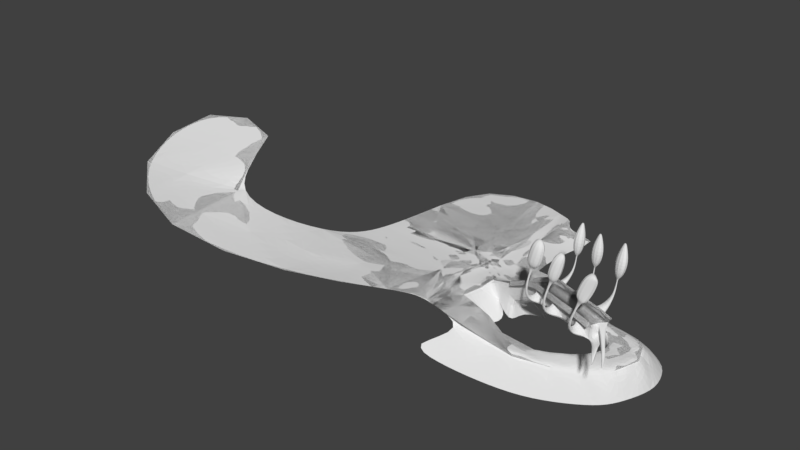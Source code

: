 # Source: riverfell.blend  (saved by Blender 2.78.0; exported with 4.5.12 LTS)
import bpy
from mathutils import Matrix  # noqa: F401  (used for matrix-valued properties, if any)

bpy.ops.wm.read_factory_settings(use_empty=True)
scene = bpy.context.scene
scene.name = 'Scene'

# ---- collections
col_collection_1 = bpy.data.collections.new('Collection 1'); scene.collection.children.link(col_collection_1)

# ---- world
world_world = bpy.data.worlds.new('World'); scene.world = world_world
world_world.color = (0.05088, 0.05088, 0.05088)
world_world.use_sun_shadow = False
world_world.sun_shadow_jitter_overblur = 0.0
world_world.cycles.sampling_method = 'MANUAL'

# ---- meshes
me_plane_002 = bpy.data.meshes.new('Plane.002')
me_plane_002.from_pydata([(-2.371, 8.073, 0.4336), (4.175, 1.833, -0.7495), (3.674, -2.599, -0.8805), (-3.075, -0.6795, 0.3204), (10.85, 5.168, -1.657), (1.355, -7.313, -0.83), (-4.689, -15.46, -0.001465), (-53.3, -19.81, -0.4698), (-30.41, -1.74, 0.1765), (-26.23, 21.43, 1.505), (-2.031, 2.778, 0.1522), (5.285, -0.6675, -1.061), (1.521, -3.557, -0.4003), (-8.141, -1.077, 0.3776), (-1.164, -12.28, -0.459), (-8.194, -9.601, 0.08504), (-30.47, -10.26, -0.116), (-45.26, 11.04, 0.7752), (-6.655, 14.34, 1.131), (-4.879, -30.7, 0.3823), (-36.2, -35.97, 0.249), (15.03, -8.752, -1.636), (7.061, -10.93, -1.314), (17.29, 0.4055, -2.16), (1.912, -21.66, -1.012), (2.973, 40.24, 0.5234), (-7.939, 56.28, 1.468), (9.916, 17.19, -1.18), (-41.33, 59.75, 1.969), (-8.928, -42.54, 0.9293), (-57.1, -54.15, -0.02039), (8.943, -7.479, -1.365), (8.742, -20.28, -1.467), (12.33, -3.235, -1.733), (1.45, -34.41, -0.1985), (2.896, 19.15, 0.009375), (-2.335, 36.05, 1.156), (17.01, 28.79, -1.855), (-28.54, 45.37, 1.778), (8.61, 55.88, 1.375), (19.14, 47.29, -0.4092), (32.61, -16.61, 6.504), (32.5, 2.239, -4.14), (72.37, 5.892, -14.74), (83.2, -17.2, -16.13), (70.65, -28.17, -18.56), (30.23, -40.8, -7.749), (53.03, -25.84, 16.76), (67.63, -35.35, 20.47), (85.78, -44.31, 22.48), (-109.4, -68.45, 8.185), (-163.6, -77.15, 18.22), (-178.0, -32.36, 27.51), (11.85, -42.84, -2.494), (86.94, -2.9, -15.83), (-4.74, 10.26, 0.8425), (-3.504, 1.212, 0.3585), (1.491, 2.299, -0.2755), (0.8305, 11.92, 0.1957), (8.117, -1.226, -1.495), (4.027, -1.546, -0.8456), (6.639, 3.375, -1.164), (-7.712, -4.415, 0.1586), (1.61, -5.135, -0.6078), (-0.2165, -2.506, -0.01997), (5.66, -4.219, -1.222), (-15.67, -0.3153, 0.4218), (11.16, 9.236, -1.516), (14.47, 3.873, -2.071), (-5.831, -21.94, 0.09412), (-0.6081, -16.5, -0.712), (-2.462, -13.08, -0.1371), (3.199, -8.848, -1.159), (-15.73, -10.97, 0.05603), (-30.89, 31.83, 1.709), (-62.94, 14.68, 0.6821), (-74.91, -18.8, -0.7464), (-35.55, -5.244, -0.09281), (-45.57, -27.11, -0.2567), (-35.04, 18.09, 1.302), (-4.761, 22.42, 1.179), (-2.873, 5.046, 0.2607), (4.792, 0.2699, -0.8888), (2.517, -3.009, -0.6205), (-5.36, -0.6989, 0.4149), (0.09558, -9.163, -0.6445), (-5.817, -12.92, 0.04179), (-40.24, -14.67, -0.2764), (-38.18, 1.567, 0.3274), (-13.21, 15.98, 1.296), (16.54, 38.37, -1.277), (21.64, -12.43, 0.3504), (-8.357, -52.89, 1.352), (5.334, -40.17, -0.8001), (11.58, -21.88, -1.556), (-44.3, -65.81, 0.4142), (-17.76, -38.9, 0.7037), (-1.999, -33.85, 0.3118), (-80.48, -57.45, 1.638), (9.171, -9.732, -1.333), (13.91, -5.651, -1.706), (5.018, -21.78, -1.357), (5.131, 50.49, 0.656), (23.24, 0.7368, -2.759), (-32.63, 71.56, 1.97), (-6.894, 72.22, 1.408), (5.381, 19.73, -0.4967), (0.9162, 40.01, 0.8902), (-15.84, 50.41, 1.653), (22.57, 24.7, -2.627), (-53.58, 51.83, 2.064), (-6.19, -36.39, 0.6367), (-47.96, -44.06, 0.223), (11.73, -8.446, -1.474), (8.278, -14.78, -1.381), (15.11, -2.654, -1.913), (2.149, -27.2, -0.7394), (2.934, 27.81, 0.2664), (-4.314, 46.39, 1.312), (13.46, 22.99, -1.518), (-36.37, 54.21, 1.873), (23.28, 55.89, 0.6026), (12.75, 58.83, 2.387), (11.95, 48.58, 0.5916), (7.189, 66.17, 2.049), (28.25, 49.0, -1.519), (44.29, -21.14, 13.19), (29.86, -20.2, 6.737), (35.37, -13.02, 6.271), (62.63, 4.031, -14.87), (31.59, 13.02, -3.433), (91.69, 2.681, -15.97), (87.39, -10.66, -16.13), (68.33, 12.37, -17.46), (79.41, -22.9, -17.98), (76.69, -14.9, -16.48), (92.34, -19.49, -16.89), (60.53, -32.65, -18.49), (65.71, -25.41, -17.61), (79.16, -30.93, -19.5), (28.12, -50.15, -8.086), (13.75, -33.16, -3.383), (60.32, -30.61, 18.7), (50.18, -29.54, 16.95), (55.89, -22.13, 16.58), (75.83, -39.95, 21.82), (64.78, -39.05, 20.65), (70.49, -31.64, 20.28), (93.29, -47.89, 22.81), (82.93, -48.02, 22.67), (88.64, -40.6, 22.3), (-138.7, -78.06, 15.19), (-114.3, -45.69, 8.103), (-104.4, -91.21, 8.268), (-146.5, -30.22, 25.91), (-178.5, -2.024, 36.32), (-172.5, -85.45, 18.78), (-174.1, -58.72, 20.78), (-209.5, -34.5, 29.12), (25.03, -33.69, -7.413), (9.956, -52.52, -1.605), (20.36, -42.89, -4.928), (76.64, -3.905, -16.53), (82.34, 3.483, -15.72), (-11.67, 4.694, 0.8512), (1.247, -0.7842, -0.1819), (-0.5604, 19.23, 0.7474), (3.273, 7.021, -0.5021), (7.6, -3.232, -1.388), (9.346, 0.8075, -1.608), (-17.39, -4.367, 0.1461), (-1.343, -5.628, -0.04631), (4.193, -5.628, -1.08), (23.5, 12.73, -2.69), (-13.96, -22.41, 0.1077), (-2.579, -21.34, -0.1728), (2.042, -13.38, -1.153), (-58.51, 34.7, 1.67), (-12.19, 29.54, 1.497), (-68.03, -4.419, -0.3177), (-88.65, -31.54, 1.394), (22.8, -6.249, -0.9539), (1.598, 69.03, 1.383), (13.45, -14.39, 0.5686), (-21.08, -57.31, 1.218), (-0.04126, -51.61, 0.5124), (8.508, -32.85, -2.064), (-73.55, -77.43, 1.808), (7.419, 35.8, -0.3105), (24.76, 38.63, -2.302), (-45.76, 64.61, 2.089), (-18.3, 73.74, 1.734), (10.65, 62.99, 2.64), (16.09, 55.77, 1.603), (29.08, 55.02, -0.4825), (47.12, -17.46, 12.99), (41.46, -24.81, 13.38), (78.59, -10.28, -16.43), (86.36, 7.35, -16.53), (95.85, -8.658, -16.85), (72.04, -20.49, -17.24), (88.21, -25.31, -18.71), (53.13, -31.74, -17.71), (67.93, -36.53, -19.26), (63.18, -26.9, 18.51), (57.47, -34.32, 18.88), (78.69, -36.24, 21.63), (72.98, -43.65, 22.0), (96.04, -44.72, 22.59), (91.77, -52.11, 22.87), (-138.2, -49.25, 17.05), (-137.2, -97.2, 15.39), (-154.8, -8.003, 32.91), (-200.0, -62.4, 22.13), (-202.0, -11.21, 35.32), (18.98, -33.41, -5.253), (21.74, -52.37, -4.604), (72.92, 0.6576, -15.36), (28.95, -20.57, 8.233), (49.28, -29.92, 18.44), (63.88, -39.42, 22.15), (82.03, -48.39, 24.17), (40.56, -25.19, 14.88), (56.57, -34.69, 20.38), (72.08, -44.03, 23.5), (90.86, -52.49, 24.36), (36.7, -12.56, 8.871), (57.22, -22.71, 19.18), (71.82, -32.88, 22.88), (89.97, -41.85, 24.9), (48.45, -16.89, 15.59), (64.5, -28.14, 21.11), (80.01, -37.48, 24.23), (97.37, -45.96, 25.19), (47.66, -14.49, 13.1), (35.91, -10.05, 6.382), (63.72, -23.93, 18.62), (56.43, -19.16, 16.69), (79.23, -33.27, 21.74), (71.03, -28.66, 20.4), (96.59, -41.74, 22.7), (89.18, -37.63, 22.41), (48.99, -15.81, 15.7), (37.24, -11.49, 8.982), (65.05, -27.07, 21.22), (57.76, -21.64, 19.29), (80.56, -36.41, 24.34), (72.36, -31.81, 22.99), (97.92, -44.89, 25.3), (90.51, -40.78, 25.01), (29.37, -23.07, 6.553), (40.98, -27.69, 13.2), (49.7, -32.42, 16.76), (56.99, -37.19, 18.7), (64.3, -41.93, 20.47), (72.5, -46.53, 21.82), (82.45, -50.89, 22.49), (91.28, -54.99, 22.69), (28.47, -21.57, 8.049), (40.07, -26.19, 14.7), (48.8, -30.92, 18.26), (56.08, -35.69, 20.2), (63.4, -40.43, 21.97), (71.59, -45.03, 23.31), (81.55, -49.39, 23.98), (90.38, -53.49, 24.18), (47.36, -45.61, -15.71), (34.47, -35.38, -12.77), (42.41, -38.47, -14.34)], [], [(0, 55, 164, 81), (0, 81, 167, 58), (0, 58, 166, 55), (1, 57, 165, 82), (1, 82, 169, 61), (1, 61, 167, 57), (2, 60, 165, 83), (2, 83, 172, 65), (2, 65, 168, 60), (3, 56, 164, 84), (3, 84, 171, 64), (3, 64, 165, 56), (4, 67, 167, 61), (4, 61, 169, 68), (4, 68, 173, 67), (5, 63, 171, 85), (5, 85, 176, 72), (5, 72, 172, 63), (6, 71, 171, 86), (6, 86, 174, 69), (6, 69, 175, 71), (7, 78, 174, 87), (7, 87, 179, 76), (7, 76, 180, 78), (8, 66, 164, 88), (8, 88, 179, 77), (8, 77, 170, 66), (9, 79, 164, 89), (9, 89, 178, 74), (9, 74, 177, 79), (10, 81, 164, 56), (10, 56, 165, 57), (10, 57, 167, 81), (11, 82, 165, 60), (11, 60, 168, 59), (11, 59, 169, 82), (12, 83, 165, 64), (12, 64, 171, 63), (12, 63, 172, 83), (13, 84, 164, 66), (13, 66, 170, 62), (13, 62, 171, 84), (14, 85, 171, 71), (14, 71, 175, 70), (14, 70, 176, 85), (15, 86, 171, 62), (15, 62, 170, 73), (15, 73, 174, 86), (16, 87, 174, 73), (16, 73, 170, 77), (16, 77, 179, 87), (17, 88, 164, 79), (17, 79, 177, 75), (17, 75, 179, 88), (18, 89, 164, 55), (18, 55, 166, 80), (18, 80, 178, 89), (19, 69, 174, 111), (19, 111, 185, 97), (19, 97, 175, 69), (20, 78, 180, 112), (20, 112, 184, 96), (20, 96, 174, 78), (21, 100, 168, 113), (21, 113, 183, 91), (21, 91, 181, 100), (22, 72, 176, 114), (22, 114, 183, 99), (22, 99, 172, 72), (23, 68, 169, 115), (23, 115, 181, 103), (23, 103, 173, 68), (24, 70, 175, 116), (24, 116, 186, 101), (24, 101, 176, 70), (25, 107, 166, 117), (25, 117, 188, 102), (25, 102, 182, 107), (26, 108, 178, 118), (26, 118, 182, 105), (26, 105, 191, 108), (27, 67, 173, 119), (27, 119, 188, 106), (27, 106, 167, 67), (28, 110, 177, 120), (28, 120, 191, 104), (28, 104, 190, 110), (29, 111, 174, 96), (29, 96, 184, 92), (29, 92, 185, 111), (30, 112, 180, 98), (30, 98, 187, 95), (30, 95, 184, 112), (31, 113, 168, 65), (31, 65, 172, 99), (31, 99, 183, 113), (32, 114, 176, 101), (32, 101, 186, 94), (32, 94, 183, 114), (33, 115, 169, 59), (33, 59, 168, 100), (33, 100, 181, 115), (34, 116, 175, 97), (34, 97, 185, 93), (34, 93, 186, 116), (35, 117, 166, 58), (35, 58, 167, 106), (35, 106, 188, 117), (36, 118, 178, 80), (36, 80, 166, 107), (36, 107, 182, 118), (37, 119, 173, 109), (37, 109, 189, 90), (37, 90, 188, 119), (38, 120, 177, 74), (38, 74, 178, 108), (38, 108, 191, 120), (39, 124, 182, 102), (39, 102, 188, 123), (39, 123, 193, 122), (39, 122, 192, 124), (40, 123, 188, 90), (40, 90, 189, 125), (40, 125, 194, 121), (40, 121, 193, 123), (41, 128, 181, 91), (41, 91, 183, 127), (41, 127, 196, 126), (41, 126, 195, 128), (42, 130, 173, 103), (42, 129, 130), (43, 133, 130, 129), (43, 129, 217, 163), (43, 163, 198, 133), (44, 136, 199, 132), (44, 132, 197, 135), (44, 135, 200, 134), (44, 134, 201, 136), (45, 139, 201, 134), (45, 134, 200, 138), (45, 138, 202, 137), (45, 137, 203, 139), (46, 140, 266, 268), (46, 268, 267, 159), (46, 159, 215, 161), (46, 161, 216, 140), (47, 144, 195, 126), (47, 126, 196, 143), (47, 143, 205, 142), (47, 142, 204, 144), (48, 147, 204, 142), (48, 142, 205, 146), (48, 146, 207, 145), (48, 145, 206, 147), (49, 150, 206, 145), (49, 145, 207, 149), (49, 149, 209, 148), (49, 148, 208, 150), (50, 153, 187, 98), (50, 98, 180, 152), (50, 152, 210, 151), (50, 151, 211, 153), (51, 156, 211, 151), (51, 151, 210, 157), (51, 157, 213, 156), (52, 158, 213, 157), (52, 157, 210, 154), (52, 154, 212, 155), (52, 155, 214, 158), (53, 160, 216, 161), (53, 161, 215, 141), (53, 141, 186, 93), (53, 93, 185, 160), (54, 131, 198, 163), (54, 163, 217, 162), (54, 162, 197, 132), (54, 132, 199, 131), (222, 259, 260, 219), (146, 254, 253, 205), (196, 251, 250, 127), (209, 257, 256, 149), (225, 265, 257, 209), (218, 258, 259, 222), (149, 256, 255, 207), (208, 240, 248, 233), (206, 238, 241, 150), (227, 245, 242, 230), (128, 235, 234, 195), (150, 241, 240, 208), (231, 244, 245, 227), (230, 242, 243, 226), (237, 245, 244, 236), (236, 244, 247, 239), (241, 249, 248, 240), (235, 243, 242, 234), (234, 242, 245, 237), (239, 247, 246, 238), (238, 246, 249, 241), (147, 239, 238, 206), (232, 246, 247, 228), (204, 236, 239, 147), (228, 247, 244, 231), (144, 237, 236, 204), (233, 248, 249, 229), (195, 234, 237, 144), (226, 243, 235, 128), (229, 249, 246, 232), (257, 265, 264, 256), (251, 259, 258, 250), (252, 260, 259, 251), (255, 263, 262, 254), (256, 264, 263, 255), (253, 261, 260, 252), (254, 262, 261, 253), (127, 250, 258, 218), (207, 255, 254, 146), (219, 260, 261, 223), (143, 252, 251, 196), (223, 261, 262, 220), (205, 253, 252, 143), (220, 262, 263, 224), (224, 263, 264, 221), (221, 264, 265, 225), (218, 196, 127), (222, 196, 218), (222, 143, 196), (205, 143, 219), (207, 221, 149), (146, 205, 223), (207, 146, 220), (223, 205, 219), (220, 146, 223), (209, 149, 225), (149, 221, 225), (195, 226, 128), (220, 224, 207), (224, 221, 207), (219, 143, 222), (195, 230, 226), (144, 230, 195), (230, 144, 227), (150, 208, 229), (227, 204, 231), (147, 228, 231), (206, 228, 147), (150, 232, 206), (231, 204, 147), (150, 229, 232), (229, 208, 233), (206, 232, 228), (227, 144, 204), (268, 266, 203, 137), (267, 268, 137, 202)])
me_plane_002.polygons.foreach_set('use_smooth', [1, 1, 1, 1, 1, 1, 1, 1, 1, 1, 1, 1, 1, 1, 1, 1, 1, 1, 1, 1, 1, 1, 1, 1, 1, 1, 1, 1, 1, 1, 1, 1, 1, 1, 1, 1, 1, 1, 1, 1, 1, 1, 1, 1, 1, 1, 1, 1, 1, 1, 1, 1, 1, 1, 1, 1, 1, 1, 1, 1, 1, 1, 1, 1, 1, 1, 1, 1, 1, 1, 1, 1, 1, 1, 1, 1, 1, 1, 1, 1, 1, 1, 1, 1, 1, 1, 1, 1, 1, 1, 1, 1, 1, 1, 1, 1, 1, 1, 1, 1, 1, 1, 1, 1, 1, 1, 1, 1, 1, 1, 1, 1, 1, 1, 1, 1, 1, 1, 1, 1, 1, 1, 1, 1, 1, 1, 1, 0, 1, 1, 1, 1, 1, 1, 1, 1, 1, 1, 1, 1, 1, 1, 1, 1, 1, 1, 1, 0, 1, 1, 1, 1, 1, 1, 1, 1, 1, 1, 1, 1, 1, 1, 1, 1, 1, 1, 1, 1, 1, 1, 1, 1, 1, 1, 1, 1, 1, 0, 0, 0, 0, 0, 0, 0, 0, 0, 0, 0, 0, 0, 0, 0, 0, 0, 0, 0, 0, 0, 0, 0, 0, 0, 0, 0, 0, 0, 0, 0, 0, 0, 0, 0, 0, 0, 0, 0, 0, 0, 0, 0, 0, 0, 0, 0, 0, 0, 0, 0, 0, 0, 0, 0, 0, 0, 0, 0, 0, 0, 0, 0, 0, 0, 0, 0, 0, 0, 0, 0, 0, 0, 0, 1, 1])
me_plane_002.use_remesh_preserve_volume = False
me_plane_002.use_remesh_preserve_attributes = False
me_plane_002.use_mirror_vertex_groups = False
me_plane_002.update()
me_plane_005 = bpy.data.meshes.new('Plane.005')
me_plane_005.from_pydata([(-2.371, 8.073, 0.4336), (4.175, 1.833, -0.7495), (3.674, -2.599, -0.8805), (-3.075, -0.6795, 0.3204), (10.85, 5.168, -1.657), (1.355, -7.313, -0.83), (-4.689, -15.46, -0.001465), (-53.3, -19.81, -0.4698), (-30.41, -1.74, 0.1765), (-26.23, 21.43, 1.505), (-2.031, 2.778, 0.1522), (5.285, -0.6675, -1.061), (1.521, -3.557, -0.4003), (-8.141, -1.077, 0.3776), (-1.164, -12.28, -0.459), (-8.194, -9.601, 0.08504), (-30.47, -10.26, -0.116), (-45.26, 11.04, 0.7752), (-6.655, 14.34, 1.131), (-4.879, -30.7, 0.3823), (-36.2, -35.97, 0.249), (15.03, -8.752, -1.636), (7.061, -10.93, -1.314), (17.29, 0.4055, -2.16), (1.912, -21.66, -1.012), (2.973, 40.24, 0.5234), (-7.939, 56.28, 1.468), (9.916, 17.19, -1.18), (-41.33, 59.75, 1.969), (-8.928, -42.54, 0.9293), (-57.1, -54.15, -0.02039), (8.943, -7.479, -1.365), (8.742, -20.28, -1.467), (12.33, -3.235, -1.733), (1.45, -34.41, -0.1985), (2.896, 19.15, 0.009375), (-2.335, 36.05, 1.156), (17.01, 28.79, -1.855), (-28.54, 45.37, 1.778), (8.61, 55.88, 1.375), (19.14, 47.29, -0.4092), (32.61, -16.61, 6.504), (32.5, 2.239, -4.14), (72.37, 5.892, -14.74), (83.2, -17.2, -16.13), (70.65, -28.17, -18.56), (30.23, -40.8, -7.749), (53.03, -25.84, 16.76), (67.63, -35.35, 20.47), (85.78, -44.31, 22.48), (-109.4, -68.45, 8.185), (-163.6, -77.15, 18.22), (-178.0, -32.36, 27.51), (11.85, -42.84, -2.494), (86.94, -2.9, -15.83), (-4.74, 10.26, 0.8425), (-3.504, 1.212, 0.3585), (1.491, 2.299, -0.2755), (0.8305, 11.92, 0.1957), (8.117, -1.226, -1.495), (4.027, -1.546, -0.8456), (6.639, 3.375, -1.164), (-7.712, -4.415, 0.1586), (1.61, -5.135, -0.6078), (-0.2165, -2.506, -0.01997), (5.66, -4.219, -1.222), (-15.67, -0.3153, 0.4218), (11.16, 9.236, -1.516), (14.47, 3.873, -2.071), (-5.831, -21.94, 0.09412), (-0.6081, -16.5, -0.712), (-2.462, -13.08, -0.1371), (3.199, -8.848, -1.159), (-15.73, -10.97, 0.05603), (-30.89, 31.83, 1.709), (-62.94, 14.68, 0.6821), (-74.91, -18.8, -0.7464), (-35.55, -5.244, -0.09281), (-45.57, -27.11, -0.2567), (-35.04, 18.09, 1.302), (-4.761, 22.42, 1.179), (-2.873, 5.046, 0.2607), (4.792, 0.2699, -0.8888), (2.517, -3.009, -0.6205), (-5.36, -0.6989, 0.4149), (0.09558, -9.163, -0.6445), (-5.817, -12.92, 0.04179), (-40.24, -14.67, -0.2764), (-38.18, 1.567, 0.3274), (-13.21, 15.98, 1.296), (16.54, 38.37, -1.277), (21.64, -12.43, 0.3504), (-8.357, -52.89, 1.352), (5.334, -40.17, -0.8001), (11.58, -21.88, -1.556), (-44.3, -65.81, 0.4142), (-17.76, -38.9, 0.7037), (-1.999, -33.85, 0.3118), (-80.48, -57.45, 1.638), (9.171, -9.732, -1.333), (13.91, -5.651, -1.706), (5.018, -21.78, -1.357), (5.131, 50.49, 0.656), (23.24, 0.7368, -2.759), (-32.63, 71.56, 1.97), (-6.894, 72.22, 1.408), (5.381, 19.73, -0.4967), (0.9162, 40.01, 0.8902), (-15.84, 50.41, 1.653), (22.57, 24.7, -2.627), (-53.58, 51.83, 2.064), (-6.19, -36.39, 0.6367), (-47.96, -44.06, 0.223), (11.73, -8.446, -1.474), (8.278, -14.78, -1.381), (15.11, -2.654, -1.913), (2.149, -27.2, -0.7394), (2.934, 27.81, 0.2664), (-4.314, 46.39, 1.312), (13.46, 22.99, -1.518), (-36.37, 54.21, 1.873), (23.28, 55.89, 0.6026), (12.75, 58.83, 2.387), (11.95, 48.58, 0.5916), (7.189, 66.17, 2.049), (28.25, 49.0, -1.519), (44.29, -21.14, 13.19), (29.86, -20.2, 6.737), (35.37, -13.02, 6.271), (62.63, 4.031, -14.87), (31.59, 13.02, -3.433), (91.69, 2.681, -15.97), (87.39, -10.66, -16.13), (68.33, 12.37, -17.46), (79.41, -22.9, -17.98), (76.69, -14.9, -16.48), (92.34, -19.49, -16.89), (60.53, -32.65, -18.49), (65.71, -25.41, -17.61), (79.16, -30.93, -19.5), (28.12, -50.15, -8.086), (13.75, -33.16, -3.383), (60.32, -30.61, 18.7), (50.18, -29.54, 16.95), (55.89, -22.13, 16.58), (75.83, -39.95, 21.82), (64.78, -39.05, 20.65), (70.49, -31.64, 20.28), (93.29, -47.89, 22.81), (82.93, -48.02, 22.67), (88.64, -40.6, 22.3), (-138.7, -78.06, 15.19), (-114.3, -45.69, 8.103), (-104.4, -91.21, 8.268), (-146.5, -30.22, 25.91), (-178.5, -2.024, 36.32), (-172.5, -85.45, 18.78), (-174.1, -58.72, 20.78), (-209.5, -34.5, 29.12), (25.03, -33.69, -7.413), (9.956, -52.52, -1.605), (20.36, -42.89, -4.928), (76.64, -3.905, -16.53), (82.34, 3.483, -15.72), (-11.67, 4.694, 0.8512), (1.247, -0.7842, -0.1819), (-0.5604, 19.23, 0.7474), (3.273, 7.021, -0.5021), (7.6, -3.232, -1.388), (9.346, 0.8075, -1.608), (-17.39, -4.367, 0.1461), (-1.343, -5.628, -0.04631), (4.193, -5.628, -1.08), (23.5, 12.73, -2.69), (-13.96, -22.41, 0.1077), (-2.579, -21.34, -0.1728), (2.042, -13.38, -1.153), (-58.51, 34.7, 1.67), (-12.19, 29.54, 1.497), (-68.03, -4.419, -0.3177), (-88.65, -31.54, 1.394), (22.8, -6.249, -0.9539), (1.598, 69.03, 1.383), (13.45, -14.39, 0.5686), (-21.08, -57.31, 1.218), (-0.04126, -51.61, 0.5124), (8.508, -32.85, -2.064), (-73.55, -77.43, 1.808), (7.419, 35.8, -0.3105), (24.76, 38.63, -2.302), (-45.76, 64.61, 2.089), (-18.3, 73.74, 1.734), (10.65, 62.99, 2.64), (16.09, 55.77, 1.603), (29.08, 55.02, -0.4825), (47.12, -17.46, 12.99), (41.46, -24.81, 13.38), (78.59, -10.28, -16.43), (86.36, 7.35, -16.53), (95.85, -8.658, -16.85), (72.04, -20.49, -17.24), (88.21, -25.31, -18.71), (53.13, -31.74, -17.71), (67.93, -36.53, -19.26), (63.18, -26.9, 18.51), (57.47, -34.32, 18.88), (78.69, -36.24, 21.63), (72.98, -43.65, 22.0), (96.04, -44.72, 22.59), (91.77, -52.11, 22.87), (-138.2, -49.25, 17.05), (-137.2, -97.2, 15.39), (-154.8, -8.003, 32.91), (-200.0, -62.4, 22.13), (-202.0, -11.21, 35.32), (18.98, -33.41, -5.253), (21.74, -52.37, -4.604), (72.92, 0.6576, -15.36), (28.95, -20.57, 8.233), (49.28, -29.92, 18.44), (63.88, -39.42, 22.15), (82.03, -48.39, 24.17), (40.56, -25.19, 14.88), (56.57, -34.69, 20.38), (72.08, -44.03, 23.5), (90.86, -52.49, 24.36), (36.7, -12.56, 8.871), (57.22, -22.71, 19.18), (71.82, -32.88, 22.88), (89.97, -41.85, 24.9), (48.45, -16.89, 15.59), (64.5, -28.14, 21.11), (80.01, -37.48, 24.23), (97.37, -45.96, 25.19), (47.66, -14.49, 13.1), (35.91, -10.05, 6.382), (63.72, -23.93, 18.62), (56.43, -19.16, 16.69), (79.23, -33.27, 21.74), (71.03, -28.66, 20.4), (96.59, -41.74, 22.7), (89.18, -37.63, 22.41), (48.99, -15.81, 15.7), (37.24, -11.49, 8.982), (65.05, -27.07, 21.22), (57.76, -21.64, 19.29), (80.56, -36.41, 24.34), (72.36, -31.81, 22.99), (97.92, -44.89, 25.3), (90.51, -40.78, 25.01), (29.37, -23.07, 6.553), (40.98, -27.69, 13.2), (49.7, -32.42, 16.76), (56.99, -37.19, 18.7), (64.3, -41.93, 20.47), (72.5, -46.53, 21.82), (82.45, -50.89, 22.49), (91.28, -54.99, 22.69), (28.47, -21.57, 8.049), (40.07, -26.19, 14.7), (48.8, -30.92, 18.26), (56.08, -35.69, 20.2), (63.4, -40.43, 21.97), (71.59, -45.03, 23.31), (81.55, -49.39, 23.98), (90.38, -53.49, 24.18), (47.36, -45.61, -15.71), (34.47, -35.38, -12.77), (42.41, -38.47, -14.34)], [], [(0, 55, 164, 81), (0, 81, 167, 58), (0, 58, 166, 55), (1, 57, 165, 82), (1, 82, 169, 61), (1, 61, 167, 57), (2, 60, 165, 83), (2, 83, 172, 65), (2, 65, 168, 60), (3, 56, 164, 84), (3, 84, 171, 64), (3, 64, 165, 56), (4, 67, 167, 61), (4, 61, 169, 68), (4, 68, 173, 67), (5, 63, 171, 85), (5, 85, 176, 72), (5, 72, 172, 63), (6, 71, 171, 86), (6, 86, 174, 69), (6, 69, 175, 71), (7, 78, 174, 87), (7, 87, 179, 76), (7, 76, 180, 78), (8, 66, 164, 88), (8, 88, 179, 77), (8, 77, 170, 66), (9, 79, 164, 89), (9, 89, 178, 74), (9, 74, 177, 79), (10, 81, 164, 56), (10, 56, 165, 57), (10, 57, 167, 81), (11, 82, 165, 60), (11, 60, 168, 59), (11, 59, 169, 82), (12, 83, 165, 64), (12, 64, 171, 63), (12, 63, 172, 83), (13, 84, 164, 66), (13, 66, 170, 62), (13, 62, 171, 84), (14, 85, 171, 71), (14, 71, 175, 70), (14, 70, 176, 85), (15, 86, 171, 62), (15, 62, 170, 73), (15, 73, 174, 86), (16, 87, 174, 73), (16, 73, 170, 77), (16, 77, 179, 87), (17, 88, 164, 79), (17, 79, 177, 75), (17, 75, 179, 88), (18, 89, 164, 55), (18, 55, 166, 80), (18, 80, 178, 89), (19, 69, 174, 111), (19, 111, 185, 97), (19, 97, 175, 69), (20, 78, 180, 112), (20, 112, 184, 96), (20, 96, 174, 78), (21, 100, 168, 113), (21, 113, 183, 91), (21, 91, 181, 100), (22, 72, 176, 114), (22, 114, 183, 99), (22, 99, 172, 72), (23, 68, 169, 115), (23, 115, 181, 103), (23, 103, 173, 68), (24, 70, 175, 116), (24, 116, 186, 101), (24, 101, 176, 70), (25, 107, 166, 117), (25, 117, 188, 102), (25, 102, 182, 107), (26, 108, 178, 118), (26, 118, 182, 105), (26, 105, 191, 108), (27, 67, 173, 119), (27, 119, 188, 106), (27, 106, 167, 67), (28, 110, 177, 120), (28, 120, 191, 104), (28, 104, 190, 110), (29, 111, 174, 96), (29, 96, 184, 92), (29, 92, 185, 111), (30, 112, 180, 98), (30, 98, 187, 95), (30, 95, 184, 112), (31, 113, 168, 65), (31, 65, 172, 99), (31, 99, 183, 113), (32, 114, 176, 101), (32, 101, 186, 94), (32, 94, 183, 114), (33, 115, 169, 59), (33, 59, 168, 100), (33, 100, 181, 115), (34, 116, 175, 97), (34, 97, 185, 93), (34, 93, 186, 116), (35, 117, 166, 58), (35, 58, 167, 106), (35, 106, 188, 117), (36, 118, 178, 80), (36, 80, 166, 107), (36, 107, 182, 118), (37, 119, 173, 109), (37, 109, 189, 90), (37, 90, 188, 119), (38, 120, 177, 74), (38, 74, 178, 108), (38, 108, 191, 120), (39, 124, 182, 102), (39, 102, 188, 123), (39, 123, 193, 122), (39, 122, 192, 124), (40, 123, 188, 90), (40, 90, 189, 125), (40, 125, 194, 121), (40, 121, 193, 123), (41, 128, 181, 91), (41, 91, 183, 127), (41, 127, 196, 126), (41, 126, 195, 128), (42, 130, 173, 103), (42, 129, 130), (43, 133, 130, 129), (43, 129, 217, 163), (43, 163, 198, 133), (44, 136, 199, 132), (44, 132, 197, 135), (44, 135, 200, 134), (44, 134, 201, 136), (45, 139, 201, 134), (45, 134, 200, 138), (45, 138, 202, 137), (45, 137, 203, 139), (46, 140, 266, 268), (46, 268, 267, 159), (46, 159, 215, 161), (46, 161, 216, 140), (47, 144, 195, 126), (47, 126, 196, 143), (47, 143, 205, 142), (47, 142, 204, 144), (48, 147, 204, 142), (48, 142, 205, 146), (48, 146, 207, 145), (48, 145, 206, 147), (49, 150, 206, 145), (49, 145, 207, 149), (49, 149, 209, 148), (49, 148, 208, 150), (50, 153, 187, 98), (50, 98, 180, 152), (50, 152, 210, 151), (50, 151, 211, 153), (51, 156, 211, 151), (51, 151, 210, 157), (51, 157, 213, 156), (52, 158, 213, 157), (52, 157, 210, 154), (52, 154, 212, 155), (52, 155, 214, 158), (53, 160, 216, 161), (53, 161, 215, 141), (53, 141, 186, 93), (53, 93, 185, 160), (54, 131, 198, 163), (54, 163, 217, 162), (54, 162, 197, 132), (54, 132, 199, 131), (222, 259, 260, 219), (146, 254, 253, 205), (196, 251, 250, 127), (209, 257, 256, 149), (225, 265, 257, 209), (218, 258, 259, 222), (149, 256, 255, 207), (208, 240, 248, 233), (206, 238, 241, 150), (227, 245, 242, 230), (128, 235, 234, 195), (150, 241, 240, 208), (231, 244, 245, 227), (230, 242, 243, 226), (237, 245, 244, 236), (236, 244, 247, 239), (241, 249, 248, 240), (235, 243, 242, 234), (234, 242, 245, 237), (239, 247, 246, 238), (238, 246, 249, 241), (147, 239, 238, 206), (232, 246, 247, 228), (204, 236, 239, 147), (228, 247, 244, 231), (144, 237, 236, 204), (233, 248, 249, 229), (195, 234, 237, 144), (226, 243, 235, 128), (229, 249, 246, 232), (257, 265, 264, 256), (251, 259, 258, 250), (252, 260, 259, 251), (255, 263, 262, 254), (256, 264, 263, 255), (253, 261, 260, 252), (254, 262, 261, 253), (127, 250, 258, 218), (207, 255, 254, 146), (219, 260, 261, 223), (143, 252, 251, 196), (223, 261, 262, 220), (205, 253, 252, 143), (220, 262, 263, 224), (224, 263, 264, 221), (221, 264, 265, 225), (218, 196, 127), (222, 196, 218), (222, 143, 196), (205, 143, 219), (207, 221, 149), (146, 205, 223), (207, 146, 220), (223, 205, 219), (220, 146, 223), (209, 149, 225), (149, 221, 225), (195, 226, 128), (220, 224, 207), (224, 221, 207), (219, 143, 222), (195, 230, 226), (144, 230, 195), (230, 144, 227), (150, 208, 229), (227, 204, 231), (147, 228, 231), (206, 228, 147), (150, 232, 206), (231, 204, 147), (150, 229, 232), (229, 208, 233), (206, 232, 228), (227, 144, 204), (268, 266, 203, 137), (267, 268, 137, 202)])
me_plane_005.polygons.foreach_set('use_smooth', [1, 1, 1, 1, 1, 1, 1, 1, 1, 1, 1, 1, 1, 1, 1, 1, 1, 1, 1, 1, 1, 1, 1, 1, 1, 1, 1, 1, 1, 1, 1, 1, 1, 1, 1, 1, 1, 1, 1, 1, 1, 1, 1, 1, 1, 1, 1, 1, 1, 1, 1, 1, 1, 1, 1, 1, 1, 1, 1, 1, 1, 1, 1, 1, 1, 1, 1, 1, 1, 1, 1, 1, 1, 1, 1, 1, 1, 1, 1, 1, 1, 1, 1, 1, 1, 1, 1, 1, 1, 1, 1, 1, 1, 1, 1, 1, 1, 1, 1, 1, 1, 1, 1, 1, 1, 1, 1, 1, 1, 1, 1, 1, 1, 1, 1, 1, 1, 1, 1, 1, 1, 1, 1, 1, 1, 1, 1, 0, 1, 1, 1, 1, 1, 1, 1, 1, 1, 1, 1, 1, 1, 1, 1, 1, 1, 1, 1, 0, 1, 1, 1, 1, 1, 1, 1, 1, 1, 1, 1, 1, 1, 1, 1, 1, 1, 1, 1, 1, 1, 1, 1, 1, 1, 1, 1, 1, 1, 0, 0, 0, 0, 0, 0, 0, 0, 0, 0, 0, 0, 0, 0, 0, 0, 0, 0, 0, 0, 0, 0, 0, 0, 0, 0, 0, 0, 0, 0, 0, 0, 0, 0, 0, 0, 0, 0, 0, 0, 0, 0, 0, 0, 0, 0, 0, 0, 0, 0, 0, 0, 0, 0, 0, 0, 0, 0, 0, 0, 0, 0, 0, 0, 0, 0, 0, 0, 0, 0, 0, 0, 0, 0, 1, 1])
me_plane_005.use_remesh_preserve_volume = False
me_plane_005.use_remesh_preserve_attributes = False
me_plane_005.use_mirror_vertex_groups = False
me_plane_005.update()
me_plane_001 = bpy.data.meshes.new('Plane.001')
me_plane_001.from_pydata([(-2.371, 8.073, 0.4336), (4.175, 1.833, -0.7495), (3.674, -2.599, -0.8805), (-3.075, -0.6795, 0.3204), (10.85, 5.168, -1.657), (1.355, -7.313, -0.83), (-4.689, -15.46, -0.001465), (-53.3, -19.81, -0.4698), (-30.41, -1.74, 0.1765), (-26.23, 21.43, 1.505), (-2.031, 2.778, 0.1522), (5.285, -0.6675, -1.061), (1.521, -3.557, -0.4003), (-8.141, -1.077, 0.3776), (-1.164, -12.28, -0.459), (-8.194, -9.601, 0.08504), (-30.47, -10.26, -0.116), (-45.26, 11.04, 0.7752), (-6.655, 14.34, 1.131), (-4.879, -30.7, 0.3823), (-36.2, -35.97, 0.249), (15.03, -8.752, -1.636), (7.061, -10.93, -1.314), (17.29, 0.4055, -2.16), (1.912, -21.66, -1.012), (2.973, 40.24, 0.5234), (-7.939, 56.28, 1.468), (9.916, 17.19, -1.18), (-41.33, 59.75, 1.969), (-8.928, -42.54, 0.9293), (-57.1, -54.15, -0.02039), (8.943, -7.479, -1.365), (8.742, -20.28, -1.467), (12.33, -3.235, -1.733), (1.45, -34.41, -0.1985), (2.896, 19.15, 0.009375), (-2.335, 36.05, 1.156), (17.01, 28.79, -1.855), (-28.54, 45.37, 1.778), (8.61, 55.88, 1.375), (19.14, 47.29, -0.4092), (32.61, -16.61, 6.504), (47.88, 2.239, -11.31), (69.78, 6.427, -14.06), (83.94, -19.59, -16.22), (67.85, -31.95, -17.04), (45.61, -40.8, -14.92), (53.03, -25.84, 16.76), (67.63, -35.35, 20.47), (85.78, -44.31, 22.48), (-109.4, -68.45, 8.185), (-163.6, -77.15, 18.22), (-178.0, -32.36, 27.51), (27.23, -42.84, -9.669), (86.2, -3.48, -16.24), (-4.74, 10.26, 0.8425), (-3.504, 1.212, 0.3585), (1.491, 2.299, -0.2755), (0.8305, 11.92, 0.1957), (8.117, -1.226, -1.495), (4.027, -1.546, -0.8456), (6.639, 3.375, -1.164), (-7.712, -4.415, 0.1586), (1.61, -5.135, -0.6078), (-0.2165, -2.506, -0.01997), (5.66, -4.219, -1.222), (-15.67, -0.3153, 0.4218), (11.16, 9.236, -1.516), (14.47, 3.873, -2.071), (-5.831, -21.94, 0.09412), (-0.6081, -16.5, -0.712), (-2.462, -13.08, -0.1371), (3.199, -8.848, -1.159), (-15.73, -10.97, 0.05603), (-30.89, 31.83, 1.709), (-62.94, 14.68, 0.6821), (-74.91, -18.8, -0.7464), (-35.55, -5.244, -0.09281), (-45.57, -27.11, -0.2567), (-35.04, 18.09, 1.302), (-4.761, 22.42, 1.179), (-2.873, 5.046, 0.2607), (4.792, 0.2699, -0.8888), (2.517, -3.009, -0.6205), (-5.36, -0.6989, 0.4149), (0.09558, -9.163, -0.6445), (-5.817, -12.92, 0.04179), (-40.24, -14.67, -0.2764), (-38.18, 1.567, 0.3274), (-13.21, 15.98, 1.296), (16.54, 38.37, -1.277), (21.64, -12.43, 0.3504), (-8.357, -52.89, 1.352), (5.334, -40.17, -0.8001), (11.58, -21.88, -1.556), (-44.3, -65.81, 0.4142), (-17.76, -38.9, 0.7037), (-1.999, -33.85, 0.3118), (-80.48, -57.45, 1.638), (9.171, -9.732, -1.333), (13.91, -5.651, -1.706), (5.018, -21.78, -1.357), (5.131, 50.49, 0.656), (23.24, 0.7368, -2.759), (-32.63, 71.56, 1.97), (-6.894, 72.22, 1.408), (5.381, 19.73, -0.4967), (0.9162, 40.01, 0.8902), (-15.84, 50.41, 1.653), (22.57, 24.7, -2.627), (-53.58, 51.83, 2.064), (-6.19, -36.39, 0.6367), (-47.96, -44.06, 0.223), (11.73, -8.446, -1.474), (8.278, -14.78, -1.381), (15.11, -2.654, -1.913), (2.149, -27.2, -0.7394), (2.934, 27.81, 0.2664), (-4.314, 46.39, 1.312), (13.46, 22.99, -1.518), (-36.37, 54.21, 1.873), (23.28, 55.89, 0.6026), (12.75, 58.83, 2.387), (11.95, 48.58, 0.5916), (7.189, 66.17, 2.049), (28.25, 49.0, -1.519), (44.29, -21.14, 13.19), (29.86, -20.2, 6.737), (35.37, -13.02, 6.271), (58.81, 4.33, -12.89), (48.82, 9.916, -14.41), (95.41, -2.433, -15.66), (86.71, -12.22, -16.26), (67.89, 12.72, -16.59), (77.71, -26.02, -16.38), (73.65, -17.01, -16.17), (92.03, -22.17, -16.27), (56.45, -37.01, -16.96), (58.26, -28.84, -15.97), (77.43, -32.88, -18.11), (50.81, -43.91, -15.26), (29.13, -33.16, -10.56), (60.32, -30.61, 18.7), (50.18, -29.54, 16.95), (55.89, -22.13, 16.58), (75.83, -39.95, 21.82), (64.78, -39.05, 20.65), (70.49, -31.64, 20.28), (93.29, -47.89, 22.81), (82.93, -48.02, 22.67), (88.64, -40.6, 22.3), (-138.7, -78.06, 15.19), (-114.3, -45.69, 8.103), (-104.4, -91.21, 8.268), (-146.5, -30.22, 25.91), (-178.5, -2.024, 36.32), (-172.5, -85.45, 18.78), (-174.1, -58.72, 20.78), (-209.5, -34.5, 29.12), (40.41, -33.69, -14.59), (25.33, -48.68, -8.78), (35.74, -42.89, -12.1), (76.0, -4.613, -16.04), (81.01, 3.713, -15.67), (-11.67, 4.694, 0.8512), (1.247, -0.7842, -0.1819), (-0.5604, 19.23, 0.7474), (3.273, 7.021, -0.5021), (7.6, -3.232, -1.388), (9.346, 0.8075, -1.608), (-17.39, -4.367, 0.1461), (-1.343, -5.628, -0.04631), (4.193, -5.628, -1.08), (23.5, 12.73, -2.69), (-13.96, -22.41, 0.1077), (-2.579, -21.34, -0.1728), (2.042, -13.38, -1.153), (-58.51, 34.7, 1.67), (-12.19, 29.54, 1.497), (-68.03, -4.419, -0.3177), (-88.65, -31.54, 1.394), (22.8, -6.249, -0.9539), (1.598, 69.03, 1.383), (13.45, -14.39, 0.5686), (-21.08, -57.31, 1.218), (-0.04126, -51.61, 0.5124), (8.508, -32.85, -2.064), (-73.55, -77.43, 1.808), (7.419, 35.8, -0.3105), (24.76, 38.63, -2.302), (-45.76, 64.61, 2.089), (-18.3, 73.74, 1.734), (10.65, 62.99, 2.64), (16.09, 55.77, 1.603), (29.08, 55.02, -0.4825), (47.12, -17.46, 12.99), (41.46, -24.81, 13.38), (76.8, -11.79, -15.99), (90.74, 5.89, -14.75), (96.94, -11.82, -15.64), (67.8, -23.3, -15.56), (87.63, -27.53, -17.21), (48.1, -32.63, -16.09), (64.79, -39.06, -17.83), (63.18, -26.9, 18.51), (57.47, -34.32, 18.88), (78.69, -36.24, 21.63), (72.98, -43.65, 22.0), (96.04, -44.72, 22.59), (91.77, -52.11, 22.87), (-138.2, -49.25, 17.05), (-137.2, -97.2, 15.39), (-154.8, -8.003, 32.91), (-200.0, -62.4, 22.13), (-202.0, -11.21, 35.32), (34.36, -33.41, -12.43), (37.12, -47.93, -11.78), (70.4, 0.5286, -14.94), (28.95, -20.57, 8.233), (49.28, -29.92, 18.44), (63.88, -39.42, 22.15), (82.03, -48.39, 24.17), (40.56, -25.19, 14.88), (56.57, -34.69, 20.38), (72.08, -44.03, 23.5), (90.86, -52.49, 24.36), (36.7, -12.56, 8.871), (57.22, -22.71, 19.18), (71.82, -32.88, 22.88), (89.97, -41.85, 24.9), (48.45, -16.89, 15.59), (64.5, -28.14, 21.11), (80.01, -37.48, 24.23), (97.37, -45.96, 25.19), (47.66, -14.49, 13.1), (35.91, -10.05, 6.382), (63.72, -23.93, 18.62), (56.43, -19.16, 16.69), (79.23, -33.27, 21.74), (71.03, -28.66, 20.4), (96.59, -41.74, 22.7), (89.18, -37.63, 22.41), (48.99, -15.81, 15.7), (37.24, -11.49, 8.982), (65.05, -27.07, 21.22), (57.76, -21.64, 19.29), (80.56, -36.41, 24.34), (72.36, -31.81, 22.99), (97.92, -44.89, 25.3), (90.51, -40.78, 25.01), (29.37, -23.07, 6.553), (40.98, -27.69, 13.2), (49.7, -32.42, 16.76), (56.99, -37.19, 18.7), (64.3, -41.93, 20.47), (72.5, -46.53, 21.82), (82.45, -50.89, 22.49), (91.28, -54.99, 22.69), (28.47, -21.57, 8.049), (40.07, -26.19, 14.7), (48.8, -30.92, 18.26), (56.08, -35.69, 20.2), (63.4, -40.43, 21.97), (71.59, -45.03, 23.31), (81.55, -49.39, 23.98), (90.38, -53.49, 24.18), (50.01, 4.858, -18.29), (40.74, 2.6, -16.9), (35.37, -13.02, -1.962), (60.3, 4.182, -19.9), (37.03, -6.382, -15.1), (59.74, -28.99, -22.99), (75.13, -17.15, -23.18), (29.18, -22.36, -12.7), (77.48, -4.76, -23.05), (78.28, -11.94, -23.0), (69.28, -23.45, -22.57), (71.89, 0.3811, -21.95), (13.86, -36.65, -9.873), (40.53, -37.19, -21.08), (25.43, -33.33, -13.21), (48.22, -36.13, -22.58), (34.47, -36.9, -18.92), (15.98, -16.52, -3.683), (29.86, -21.13, -1.497), (50.18, -29.54, 8.713), (55.89, -22.13, 8.343), (64.78, -39.05, 12.42), (70.49, -31.64, 12.05), (82.93, -48.02, 14.44), (88.64, -40.6, 14.07), (47.12, -17.46, 4.756), (41.46, -24.81, 5.15), (63.18, -26.9, 10.28), (57.47, -34.32, 10.65), (78.69, -36.24, 13.4), (72.98, -43.65, 13.77), (96.04, -44.72, 14.36), (91.77, -52.11, 14.64), (32.49, -16.41, -6.051), (52.91, -25.17, 4.207), (67.51, -34.68, 7.915), (85.66, -43.64, 9.93), (44.17, -20.47, 0.6322), (60.2, -29.94, 6.144), (75.71, -39.28, 9.262), (93.78, -47.75, 10.17), (41.78, -1.05, -19.42), (32.99, -27.07, -13.63), (32.11, -15.75, -9.914), (32.17, 25.0, -28.74), (102.4, 6.391, -30.63), (60.92, 29.23, -32.02), (97.3, -23.36, -31.54), (75.3, -39.5, -34.31), (35.17, -56.13, -30.03), (-3.223, -63.31, -20.26), (-5.987, 29.24, -11.08), (95.35, 18.94, -29.26), (104.7, -7.752, -30.59), (90.67, -31.43, -32.96), (56.24, -48.81, -33.9), (14.54, -62.18, -24.78), (94.13, -47.84, 17.88), (99.87, -56.15, 17.77), (102.0, -54.91, 17.65), (94.64, -49.75, 10.61), (92.96, -53.3, 12.8), (97.62, -53.25, 15.88), (103.5, -61.88, 14.65), (105.2, -60.92, 14.56), (103.3, -60.96, 12.55), (107.8, -68.37, 10.42), (96.89, -55.11, 6.998), (96.06, -56.87, 8.082), (97.61, -56.32, 9.199), (95.41, -57.92, 3.706), (55.78, -17.17, 15.69), (52.0, -12.7, 14.17), (70.7, -26.45, 19.64), (67.4, -22.61, 19.2), (88.52, -35.51, 21.99), (83.58, -31.75, 21.66), (89.97, -33.49, 17.99), (72.15, -24.42, 15.65), (57.22, -15.14, 11.69), (58.04, -13.66, 21.13), (58.22, -11.19, 20.79), (73.86, -23.58, 25.31), (73.72, -21.48, 25.21), (90.04, -31.78, 27.89), (89.49, -29.32, 27.39), (91.91, -31.27, 27.75), (75.73, -23.06, 25.16), (59.91, -13.15, 20.98), (58.8, -12.02, 28.23), (58.86, -11.26, 28.13), (74.72, -22.62, 32.52), (74.68, -21.98, 32.49), (90.48, -29.61, 34.88), (90.32, -28.86, 34.72), (91.06, -29.45, 34.83), (75.29, -22.46, 32.47), (59.37, -11.86, 28.19), (58.57, -12.28, 29.23), (58.7, -10.56, 29.0), (74.55, -22.91, 33.49), (74.45, -21.45, 33.42), (90.33, -29.81, 35.88), (89.95, -28.09, 35.53), (91.64, -29.45, 35.78), (75.86, -22.56, 33.39), (59.88, -11.93, 29.13), (56.32, -15.35, 32.36), (57.07, -5.156, 30.98), (72.74, -25.77, 36.36), (72.14, -17.11, 35.97), (88.86, -32.68, 39.17), (86.6, -22.5, 37.1), (96.6, -30.57, 38.58), (80.47, -23.65, 35.77), (64.06, -13.24, 31.77), (55.37, -16.24, 39.38), (56.44, -1.62, 37.4), (72.13, -26.99, 43.28), (71.28, -14.58, 42.72), (88.2, -33.08, 46.22), (84.96, -18.48, 43.25), (99.29, -30.05, 45.37), (83.23, -23.96, 42.43), (66.46, -13.21, 38.53), (58.57, -11.09, 45.51), (58.87, -7.037, 44.96), (75.03, -22.94, 49.79), (74.79, -19.5, 49.64), (90.22, -27.43, 52.03), (89.33, -23.39, 51.2), (93.3, -26.59, 51.79), (78.1, -22.1, 49.56), (61.65, -10.25, 45.28), (59.77, -9.215, 47.08), (76.09, -21.42, 51.51), (90.98, -25.43, 53.48), (47.94, -36.35, 10.72), (51.88, -37.3, 11.72), (63.06, -45.99, 14.35), (67.35, -46.98, 14.98), (81.77, -54.97, 16.2), (86.21, -56.03, 16.18), (82.37, -52.86, 19.36), (63.66, -43.88, 17.52), (48.53, -34.24, 13.88), (47.51, -40.02, 18.22), (49.59, -39.57, 17.77), (63.37, -49.85, 21.82), (65.58, -49.57, 21.2), (82.89, -58.98, 23.51), (85.13, -58.99, 22.72), (82.88, -56.98, 23.31), (63.35, -47.86, 21.62), (47.49, -38.02, 18.02), (50.41, -38.19, 30.55), (51.1, -38.04, 30.4), (67.15, -48.08, 33.92), (67.88, -47.98, 33.71), (87.63, -57.29, 35.28), (88.36, -57.29, 35.02), (87.62, -56.63, 35.21), (67.15, -47.42, 33.85), (50.41, -37.54, 30.49), (48.78, -40.32, 32.62), (55.27, -38.92, 31.21), (65.5, -50.05, 36.12), (72.4, -49.16, 34.18), (86.06, -58.99, 37.61), (93.05, -59.02, 35.14), (86.0, -52.75, 36.98), (65.44, -43.82, 35.49), (48.72, -34.08, 31.99), (47.13, -42.53, 35.33), (59.82, -39.8, 32.56), (63.86, -52.11, 38.96), (74.76, -49.26, 36.27), (84.55, -60.76, 40.56), (96.32, -56.58, 37.54), (86.12, -51.84, 38.48), (67.44, -40.86, 38.34), (47.02, -30.35, 34.1), (48.89, -41.62, 44.27), (61.58, -38.89, 41.51), (66.22, -51.21, 47.77), (76.03, -48.53, 43.37), (87.59, -59.86, 49.16), (99.36, -55.69, 46.14), (89.16, -50.95, 47.08), (68.71, -40.12, 45.44), (48.78, -29.43, 43.05), (51.69, -38.61, 45.94), (57.33, -37.39, 44.71), (69.33, -48.38, 49.21), (75.33, -47.6, 47.52), (90.91, -57.38, 50.36), (96.99, -57.41, 48.22), (90.87, -51.96, 49.81), (69.29, -42.97, 48.66), (51.64, -33.19, 45.4), (53.83, -36.25, 46.78), (71.69, -46.17, 49.87), (93.41, -55.44, 50.84)], [], [(55, 81, 0), (0, 167, 58), (58, 55, 0), (57, 82, 1), (82, 61, 1), (1, 167, 57), (60, 83, 2), (2, 172, 65), (65, 60, 2), (56, 84, 3), (3, 171, 64), (3, 165, 56), (67, 61, 4), (4, 169, 68), (68, 67, 4), (5, 171, 85), (85, 72, 5), (5, 172, 63), (71, 86, 6), (86, 69, 6), (6, 175, 71), (78, 87, 7), (7, 179, 76), (76, 78, 7), (8, 164, 88), (88, 77, 8), (8, 170, 66), (79, 89, 9), (9, 178, 74), (74, 79, 9), (81, 56, 10), (10, 165, 57), (57, 81, 10), (82, 60, 11), (11, 168, 59), (59, 82, 11), (12, 165, 64), (64, 63, 12), (63, 83, 12), (13, 164, 66), (66, 62, 13), (62, 84, 13), (85, 71, 14), (71, 70, 14), (14, 176, 85), (15, 171, 62), (62, 73, 15), (73, 86, 15), (16, 174, 73), (16, 170, 77), (77, 87, 16), (88, 79, 17), (17, 177, 75), (17, 179, 88), (89, 55, 18), (18, 166, 80), (80, 89, 18), (19, 174, 111), (111, 97, 19), (19, 175, 69), (78, 112, 20), (20, 184, 96), (20, 174, 78), (100, 113, 21), (21, 183, 91), (21, 181, 100), (22, 176, 114), (114, 99, 22), (22, 172, 72), (68, 115, 23), (23, 181, 103), (103, 68, 23), (24, 175, 116), (116, 101, 24), (101, 70, 24), (107, 117, 25), (25, 188, 102), (102, 107, 25), (108, 118, 26), (26, 182, 105), (26, 191, 108), (67, 119, 27), (119, 106, 27), (106, 67, 27), (110, 120, 28), (120, 104, 28), (28, 190, 110), (111, 96, 29), (96, 92, 29), (29, 185, 111), (112, 98, 30), (30, 187, 95), (95, 112, 30), (31, 168, 65), (31, 172, 99), (99, 113, 31), (114, 101, 32), (101, 94, 32), (32, 183, 114), (33, 169, 59), (33, 168, 100), (100, 115, 33), (116, 97, 34), (97, 93, 34), (34, 186, 116), (35, 166, 58), (58, 106, 35), (106, 117, 35), (36, 178, 80), (36, 166, 107), (107, 118, 36), (119, 109, 37), (37, 189, 90), (37, 188, 119), (120, 74, 38), (38, 178, 108), (108, 120, 38), (39, 182, 102), (102, 123, 39), (39, 193, 122), (39, 192, 124), (123, 90, 40), (40, 189, 125), (125, 121, 40), (40, 193, 123), (128, 91, 41), (91, 127, 41), (41, 196, 126), (126, 128, 41), (42, 173, 103), (42, 129, 130), (133, 129, 43), (43, 217, 163), (163, 133, 43), (136, 132, 44), (44, 197, 135), (135, 134, 44), (44, 201, 136), (139, 134, 45), (45, 200, 138), (138, 137, 45), (45, 203, 139), (140, 137, 46), (46, 202, 159), (159, 161, 46), (46, 216, 140), (47, 195, 126), (126, 143, 47), (47, 205, 142), (142, 144, 47), (48, 204, 142), (142, 146, 48), (48, 207, 145), (145, 147, 48), (49, 206, 145), (145, 149, 49), (49, 209, 148), (148, 150, 49), (50, 187, 98), (98, 152, 50), (50, 210, 151), (151, 153, 50), (51, 211, 151), (51, 210, 157), (157, 156, 51), (52, 213, 157), (157, 154, 52), (52, 212, 155), (52, 214, 158), (53, 216, 161), (161, 141, 53), (53, 186, 93), (93, 160, 53), (54, 198, 163), (163, 162, 54), (54, 197, 132), (132, 131, 54), (222, 260, 219), (146, 253, 205), (196, 250, 127), (209, 256, 149), (265, 209, 225), (218, 259, 222), (149, 255, 207), (208, 248, 233), (206, 241, 150), (245, 230, 227), (128, 234, 195), (150, 240, 208), (244, 227, 231), (230, 243, 226), (245, 236, 237), (244, 239, 236), (249, 240, 241), (243, 234, 235), (242, 237, 234), (247, 238, 239), (246, 241, 238), (147, 238, 206), (246, 228, 232), (204, 239, 147), (247, 231, 228), (144, 236, 204), (248, 229, 233), (195, 237, 144), (226, 235, 128), (229, 246, 232), (265, 256, 257), (259, 250, 251), (260, 251, 252), (263, 254, 255), (264, 255, 256), (261, 252, 253), (262, 253, 254), (127, 258, 218), (207, 254, 146), (260, 223, 219), (143, 251, 196), (261, 220, 223), (205, 252, 143), (262, 224, 220), (224, 264, 221), (221, 265, 225), (218, 196, 127), (222, 196, 218), (222, 143, 196), (205, 143, 219), (207, 221, 149), (146, 205, 223), (207, 146, 220), (223, 205, 219), (220, 146, 223), (209, 149, 225), (149, 221, 225), (195, 226, 128), (220, 224, 207), (224, 221, 207), (219, 143, 222), (195, 230, 226), (144, 230, 195), (230, 144, 227), (150, 208, 229), (227, 204, 231), (147, 228, 231), (206, 228, 147), (150, 232, 206), (231, 204, 147), (150, 229, 232), (229, 208, 233), (206, 232, 228), (227, 144, 204), (103, 270, 267), (42, 267, 266), (181, 268, 270), (129, 266, 269), (135, 276, 200), (197, 274, 275), (200, 271, 138), (217, 269, 277), (162, 277, 274), (197, 272, 135), (202, 271, 281), (159, 282, 215), (141, 282, 278), (202, 279, 159), (141, 280, 186), (94, 283, 183), (94, 280, 273), (127, 283, 284), (207, 289, 149), (149, 298, 209), (205, 287, 146), (297, 150, 208), (146, 296, 207), (196, 285, 143), (144, 286, 345, 337), (295, 147, 206), (143, 294, 205), (127, 292, 196), (150, 290, 343, 341), (293, 144, 204), (291, 128, 195), (195, 144, 337, 338), (268, 303, 299), (287, 305, 296), (288, 305, 301), (293, 301, 304), (292, 300, 285), (289, 305, 302), (285, 304, 294), (298, 302, 306), (286, 304, 300), (290, 306, 302), (284, 303, 292), (291, 300, 303), (295, 302, 305), (294, 301, 287), (284, 309, 299), (268, 309, 307), (270, 268, 307), (284, 283, 308), (199, 313, 319), (131, 319, 311), (216, 315, 140), (160, 322, 216), (133, 318, 312), (140, 321, 203), (198, 311, 318), (203, 314, 139), (201, 313, 136), (130, 312, 310), (173, 310, 317), (139, 320, 201), (209, 298, 323), (298, 328, 323), (323, 325, 328), (306, 297, 323), (148, 209, 323), (297, 208, 323), (325, 331, 328), (326, 335, 333), (323, 326, 306), (148, 325, 208), (298, 326, 327), (148, 328, 324), (331, 330, 332), (324, 331, 329), (325, 329, 330), (329, 331, 332), (330, 329, 332), (333, 335, 336), (327, 335, 328), (327, 333, 334), (335, 334, 336), (334, 333, 336), (55, 164, 81), (0, 81, 167), (58, 166, 55), (57, 165, 82), (82, 169, 61), (1, 61, 167), (60, 165, 83), (2, 83, 172), (65, 168, 60), (56, 164, 84), (3, 84, 171), (3, 64, 165), (67, 167, 61), (4, 61, 169), (68, 173, 67), (5, 63, 171), (85, 176, 72), (5, 72, 172), (71, 171, 86), (86, 174, 69), (6, 69, 175), (78, 174, 87), (7, 87, 179), (76, 180, 78), (8, 66, 164), (88, 179, 77), (8, 77, 170), (79, 164, 89), (9, 89, 178), (74, 177, 79), (81, 164, 56), (10, 56, 165), (57, 167, 81), (82, 165, 60), (11, 60, 168), (59, 169, 82), (12, 83, 165), (64, 171, 63), (63, 172, 83), (13, 84, 164), (66, 170, 62), (62, 171, 84), (85, 171, 71), (71, 175, 70), (14, 70, 176), (15, 86, 171), (62, 170, 73), (73, 174, 86), (16, 87, 174), (16, 73, 170), (77, 179, 87), (88, 164, 79), (17, 79, 177), (17, 75, 179), (89, 164, 55), (18, 55, 166), (80, 178, 89), (19, 69, 174), (111, 185, 97), (19, 97, 175), (78, 180, 112), (20, 112, 184), (20, 96, 174), (100, 168, 113), (21, 113, 183), (21, 91, 181), (22, 72, 176), (114, 183, 99), (22, 99, 172), (68, 169, 115), (23, 115, 181), (103, 173, 68), (24, 70, 175), (116, 186, 101), (101, 176, 70), (107, 166, 117), (25, 117, 188), (102, 182, 107), (108, 178, 118), (26, 118, 182), (26, 105, 191), (67, 173, 119), (119, 188, 106), (106, 167, 67), (110, 177, 120), (120, 191, 104), (28, 104, 190), (111, 174, 96), (96, 184, 92), (29, 92, 185), (112, 180, 98), (30, 98, 187), (95, 184, 112), (31, 113, 168), (31, 65, 172), (99, 183, 113), (114, 176, 101), (101, 186, 94), (32, 94, 183), (33, 115, 169), (33, 59, 168), (100, 181, 115), (116, 175, 97), (97, 185, 93), (34, 93, 186), (35, 117, 166), (58, 167, 106), (106, 188, 117), (36, 118, 178), (36, 80, 166), (107, 182, 118), (119, 173, 109), (37, 109, 189), (37, 90, 188), (120, 177, 74), (38, 74, 178), (108, 191, 120), (39, 124, 182), (102, 188, 123), (39, 123, 193), (39, 122, 192), (123, 188, 90), (40, 90, 189), (125, 194, 121), (40, 121, 193), (128, 181, 91), (91, 183, 127), (41, 127, 196), (126, 195, 128), (42, 130, 173), (133, 130, 129), (43, 129, 217), (163, 198, 133), (136, 199, 132), (44, 132, 197), (135, 200, 134), (44, 134, 201), (139, 201, 134), (45, 134, 200), (138, 202, 137), (45, 137, 203), (140, 203, 137), (46, 137, 202), (159, 215, 161), (46, 161, 216), (47, 144, 195), (126, 196, 143), (47, 143, 205), (142, 204, 144), (48, 147, 204), (142, 205, 146), (48, 146, 207), (145, 206, 147), (49, 150, 206), (145, 207, 149), (49, 149, 209), (148, 208, 150), (50, 153, 187), (98, 180, 152), (50, 152, 210), (151, 211, 153), (51, 156, 211), (51, 151, 210), (157, 213, 156), (52, 158, 213), (157, 210, 154), (52, 154, 212), (52, 155, 214), (53, 160, 216), (161, 215, 141), (53, 141, 186), (93, 185, 160), (54, 131, 198), (163, 217, 162), (54, 162, 197), (132, 199, 131), (222, 259, 260), (146, 254, 253), (196, 251, 250), (209, 257, 256), (265, 257, 209), (218, 258, 259), (149, 256, 255), (208, 240, 248), (206, 238, 241), (245, 242, 230), (128, 235, 234), (150, 241, 240), (244, 245, 227), (230, 242, 243), (245, 244, 236), (244, 247, 239), (249, 248, 240), (243, 242, 234), (242, 245, 237), (247, 246, 238), (246, 249, 241), (147, 239, 238), (246, 247, 228), (204, 236, 239), (247, 244, 231), (144, 237, 236), (248, 249, 229), (195, 234, 237), (226, 243, 235), (229, 249, 246), (265, 264, 256), (259, 258, 250), (260, 259, 251), (263, 262, 254), (264, 263, 255), (261, 260, 252), (262, 261, 253), (127, 250, 258), (207, 255, 254), (260, 261, 223), (143, 252, 251), (261, 262, 220), (205, 253, 252), (262, 263, 224), (224, 263, 264), (221, 264, 265), (103, 181, 270), (42, 103, 267), (181, 128, 268), (129, 42, 266), (135, 272, 276), (197, 162, 274), (200, 276, 271), (217, 129, 269), (162, 217, 277), (197, 275, 272), (202, 138, 271), (159, 279, 282), (141, 215, 282), (202, 281, 279), (141, 278, 280), (94, 273, 283), (94, 186, 280), (127, 183, 283), (207, 296, 289), (296, 146, 410, 406), (205, 294, 287), (297, 290, 150), (146, 287, 405, 410), (196, 292, 285), (290, 295, 206), (295, 288, 147), (285, 294, 404, 403), (127, 284, 292), (288, 293, 204), (293, 286, 144), (291, 268, 128), (286, 291, 195), (268, 291, 303), (287, 301, 305), (288, 295, 305), (293, 288, 301), (292, 303, 300), (289, 296, 305), (285, 300, 304), (298, 289, 302), (286, 293, 304), (290, 297, 306), (284, 299, 303), (291, 286, 300), (295, 290, 302), (294, 304, 301), (284, 308, 309), (268, 299, 309), (199, 136, 313), (131, 199, 319), (216, 322, 315), (160, 316, 322), (133, 198, 318), (140, 315, 321), (198, 131, 311), (203, 321, 314), (201, 320, 313), (130, 133, 312), (173, 130, 310), (139, 314, 320), (298, 327, 328), (323, 208, 325), (325, 330, 331), (326, 328, 335), (323, 328, 326), (148, 324, 325), (298, 306, 326), (148, 323, 328), (324, 328, 331), (325, 324, 329), (327, 334, 335), (327, 326, 333), (343, 342, 351, 352), (342, 341, 350, 351), (337, 345, 354, 346), (290, 206, 342, 343), (286, 195, 338, 345), (288, 204, 340, 344), (206, 150, 341, 342), (147, 288, 344, 339), (204, 147, 339, 340), (348, 353, 362, 357), (353, 349, 358, 362), (347, 346, 355, 356), (341, 343, 352, 350), (338, 337, 346, 347), (344, 340, 349, 353), (339, 344, 353, 348), (340, 339, 348, 349), (345, 338, 347, 354), (355, 363, 372, 364), (363, 356, 365, 372), (358, 357, 366, 367), (349, 348, 357, 358), (354, 347, 356, 363), (346, 354, 363, 355), (351, 350, 359, 360), (352, 351, 360, 361), (350, 352, 361, 359), (372, 365, 374, 381), (367, 366, 375, 376), (366, 371, 380, 375), (360, 359, 368, 369), (361, 360, 369, 370), (359, 361, 370, 368), (356, 355, 364, 365), (362, 358, 367, 371), (357, 362, 371, 366), (380, 376, 385, 389), (374, 373, 382, 383), (377, 379, 388, 386), (364, 372, 381, 373), (369, 368, 377, 378), (370, 369, 378, 379), (368, 370, 379, 377), (365, 364, 373, 374), (371, 367, 376, 380), (386, 388, 397, 395), (388, 387, 396, 397), (387, 386, 395, 396), (375, 380, 389, 384), (376, 375, 384, 385), (381, 374, 383, 390), (373, 381, 390, 382), (378, 377, 386, 387), (379, 378, 387, 388), (391, 399, 400), (399, 392, 400), (394, 393, 401), (383, 382, 391, 392), (389, 385, 394, 398), (384, 389, 398, 393), (385, 384, 393, 394), (390, 383, 392, 399), (382, 390, 399, 391), (396, 395, 402), (397, 396, 402), (395, 397, 402), (392, 391, 400), (398, 394, 401), (393, 398, 401), (406, 410, 419, 415), (403, 404, 413, 412), (409, 407, 416, 418), (287, 296, 406, 405), (149, 289, 407, 409), (143, 285, 403, 411), (298, 149, 409, 408), (294, 143, 411, 404), (289, 298, 408, 407), (418, 416, 425, 427), (417, 418, 427, 426), (416, 417, 426, 425), (410, 405, 414, 419), (405, 406, 415, 414), (404, 411, 420, 413), (411, 403, 412, 420), (407, 408, 417, 416), (408, 409, 418, 417), (421, 422, 431, 430), (427, 425, 434, 436), (426, 427, 436, 435), (412, 413, 422, 421), (415, 419, 428, 424), (419, 414, 423, 428), (414, 415, 424, 423), (413, 420, 429, 422), (420, 412, 421, 429), (435, 436, 445, 444), (434, 435, 444, 443), (438, 430, 439, 447), (424, 428, 437, 433), (428, 423, 432, 437), (423, 424, 433, 432), (422, 429, 438, 431), (429, 421, 430, 438), (425, 426, 435, 434), (440, 447, 456, 449), (441, 442, 451, 450), (446, 441, 450, 455), (436, 434, 443, 445), (430, 431, 440, 439), (433, 437, 446, 442), (437, 432, 441, 446), (432, 433, 442, 441), (431, 438, 447, 440), (449, 456, 465, 458), (450, 451, 460, 459), (455, 450, 459, 464), (447, 439, 448, 456), (443, 444, 453, 452), (444, 445, 454, 453), (445, 443, 452, 454), (439, 440, 449, 448), (442, 446, 455, 451), (460, 464, 467), (457, 458, 466), (463, 461, 468), (456, 448, 457, 465), (452, 453, 462, 461), (453, 454, 463, 462), (454, 452, 461, 463), (448, 449, 458, 457), (451, 455, 464, 460), (464, 459, 467), (459, 460, 467), (458, 465, 466), (465, 457, 466), (461, 462, 468), (462, 463, 468)])
me_plane_001.use_remesh_preserve_volume = False
me_plane_001.use_remesh_preserve_attributes = False
me_plane_001.use_mirror_vertex_groups = False
me_plane_001.update()

# ---- objects
ob_world_colonly = bpy.data.objects.new('world-colonly', me_plane_002)
ob_world_navmesh = bpy.data.objects.new('world-navmesh', me_plane_005)
ob_hi_res = bpy.data.objects.new('hi_res', me_plane_001)

# ---- transforms, parenting, visibility, modifiers, constraints
ob_world_colonly.location = (0.0, 0.0, 0.0)
ob_world_colonly.lineart.crease_threshold = 0.0
ob_world_navmesh.location = (0.0, 0.0, 0.0)
ob_world_navmesh.lineart.crease_threshold = 0.0
ob_hi_res.location = (0.0, 0.0, 0.0)
ob_hi_res.lineart.crease_threshold = 0.0
_m = ob_hi_res.modifiers.new('Subsurf', 'SUBSURF')
_m.uv_smooth = 'PRESERVE_CORNERS'
_m.quality = 2
_m.show_only_control_edges = False

# ---- collection membership
col_collection_1.objects.link(ob_world_colonly)
col_collection_1.objects.link(ob_world_navmesh)
col_collection_1.objects.link(ob_hi_res)

# ---- scene / render settings (as saved in the file)
scene.frame_start = 1; scene.frame_end = 250; scene.frame_set(1)
scene.render.engine = 'BLENDER_EEVEE_NEXT'
scene.render.resolution_percentage = 50
scene.render.dither_intensity = 0.0
scene.cycles.use_denoising = False
scene.cycles.samples = 128
scene.cycles.sampling_pattern = 'TABULATED_SOBOL'
scene.cycles.light_sampling_threshold = 0.0
scene.cycles.use_adaptive_sampling = False
scene.cycles.use_light_tree = False
scene.cycles.blur_glossy = 0.0
scene.cycles.sample_clamp_indirect = 0.0
scene.view_settings.view_transform = 'Standard'
bpy.context.view_layer.update()

# ---- added for rendering (the .blend has no active camera and no usable light): camera, sun
cam_auto = bpy.data.cameras.new('AutoCamera')
cam_auto.lens = 50.0
cam_auto.sensor_width = 36.0
cam_auto.clip_end = 6024.0
ob_auto_camera = bpy.data.objects.new('AutoCamera', cam_auto)
scene.collection.objects.link(ob_auto_camera)
ob_auto_camera.location = (292.42, -423.632, 284.184)
ob_auto_camera.rotation_euler = (1.09748, -7.21219e-08, 0.694738)
scene.camera = ob_auto_camera
light_auto_sun = bpy.data.lights.new('AutoSun', 'SUN')
light_auto_sun.energy = 3.0
light_auto_sun.angle = 0.0523599
ob_auto_sun = bpy.data.objects.new('AutoSun', light_auto_sun)
scene.collection.objects.link(ob_auto_sun)
ob_auto_sun.rotation_euler = (0.872665, 0.174533, 0.523599)
bpy.context.view_layer.update()
